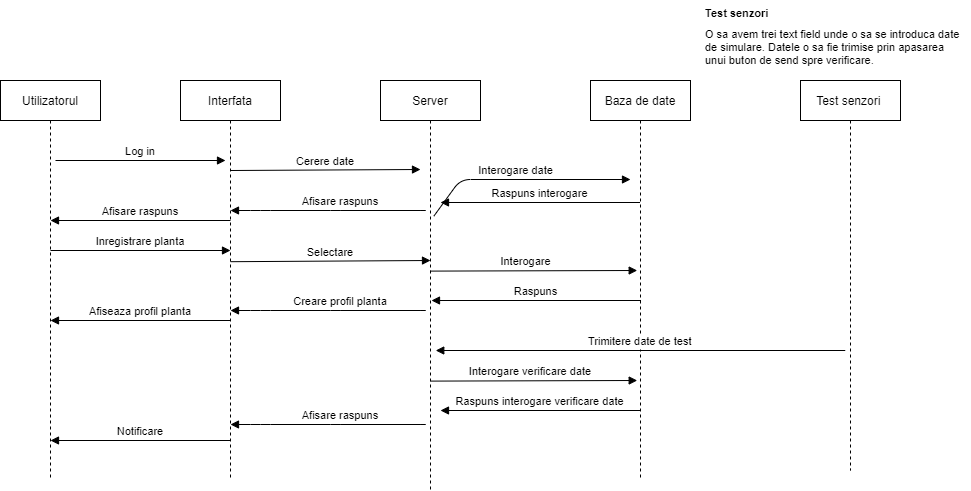

The diagram above was exported from draw.io. Its source (the exported page's mxGraphModel, read from the mxfile embedded in the PNG):
<mxGraphModel dx="782" dy="436" grid="1" gridSize="10" guides="1" tooltips="1" connect="1" arrows="1" fold="1" page="1" pageScale="1" pageWidth="1100" pageHeight="850" math="0" shadow="0">
  <root>
    <mxCell id="0" />
    <mxCell id="1" parent="0" />
    <mxCell id="3nuBFxr9cyL0pnOWT2aG-1" value="Utilizatorul" style="shape=umlLifeline;perimeter=lifelinePerimeter;container=1;collapsible=0;recursiveResize=0;rounded=0;shadow=0;strokeWidth=1;" parent="1" vertex="1">
      <mxGeometry x="120" y="80" width="100" height="400" as="geometry" />
    </mxCell>
    <mxCell id="3nuBFxr9cyL0pnOWT2aG-5" value="Interfata" style="shape=umlLifeline;perimeter=lifelinePerimeter;container=1;collapsible=0;recursiveResize=0;rounded=0;shadow=0;strokeWidth=1;" parent="1" vertex="1">
      <mxGeometry x="300" y="80" width="100" height="400" as="geometry" />
    </mxCell>
    <mxCell id="3nuBFxr9cyL0pnOWT2aG-8" value="Log in" style="verticalAlign=bottom;endArrow=block;entryX=0;entryY=0;shadow=0;strokeWidth=1;" parent="1" edge="1">
      <mxGeometry relative="1" as="geometry">
        <mxPoint x="175" y="160.0000000000001" as="sourcePoint" />
        <mxPoint x="345" y="160.0000000000001" as="targetPoint" />
      </mxGeometry>
    </mxCell>
    <mxCell id="3nuBFxr9cyL0pnOWT2aG-9" value="Raspuns interogare" style="verticalAlign=bottom;endArrow=block;shadow=0;strokeWidth=1;" parent="1" source="Fi6AjcQhr0m_i72QypPf-111" edge="1">
      <mxGeometry relative="1" as="geometry">
        <mxPoint x="345" y="200" as="sourcePoint" />
        <mxPoint x="560" y="202" as="targetPoint" />
      </mxGeometry>
    </mxCell>
    <mxCell id="Fi6AjcQhr0m_i72QypPf-5" value="Server" style="shape=umlLifeline;perimeter=lifelinePerimeter;container=1;collapsible=0;recursiveResize=0;rounded=0;shadow=0;strokeWidth=1;" vertex="1" parent="1">
      <mxGeometry x="500" y="80" width="100" height="410" as="geometry" />
    </mxCell>
    <mxCell id="Fi6AjcQhr0m_i72QypPf-111" value="Baza de date" style="shape=umlLifeline;perimeter=lifelinePerimeter;container=1;collapsible=0;recursiveResize=0;rounded=0;shadow=0;strokeWidth=1;" vertex="1" parent="1">
      <mxGeometry x="710" y="80" width="100" height="400" as="geometry" />
    </mxCell>
    <mxCell id="Fi6AjcQhr0m_i72QypPf-112" value="Test senzori " style="shape=umlLifeline;perimeter=lifelinePerimeter;container=1;collapsible=0;recursiveResize=0;rounded=0;shadow=0;strokeWidth=1;" vertex="1" parent="1">
      <mxGeometry x="920" y="80" width="100" height="390" as="geometry" />
    </mxCell>
    <mxCell id="Fi6AjcQhr0m_i72QypPf-114" value="Cerere date" style="verticalAlign=bottom;endArrow=block;shadow=0;strokeWidth=1;" edge="1" parent="1">
      <mxGeometry relative="1" as="geometry">
        <mxPoint x="350" y="170.0000000000001" as="sourcePoint" />
        <mxPoint x="540" y="169" as="targetPoint" />
      </mxGeometry>
    </mxCell>
    <mxCell id="Fi6AjcQhr0m_i72QypPf-115" value="Interogare date" style="verticalAlign=bottom;endArrow=block;shadow=0;strokeWidth=1;exitX=0.533;exitY=0.331;exitDx=0;exitDy=0;exitPerimeter=0;" edge="1" parent="1" source="Fi6AjcQhr0m_i72QypPf-5">
      <mxGeometry x="-0.0643" relative="1" as="geometry">
        <mxPoint x="560" y="180.0000000000001" as="sourcePoint" />
        <mxPoint x="750" y="179" as="targetPoint" />
        <Array as="points">
          <mxPoint x="580" y="179" />
        </Array>
        <mxPoint as="offset" />
      </mxGeometry>
    </mxCell>
    <mxCell id="Fi6AjcQhr0m_i72QypPf-116" value="Afisare raspuns" style="verticalAlign=bottom;endArrow=block;shadow=0;strokeWidth=1;" edge="1" parent="1">
      <mxGeometry x="0.2414" relative="1" as="geometry">
        <mxPoint x="460" y="210" as="sourcePoint" />
        <mxPoint x="350" y="210" as="targetPoint" />
        <Array as="points">
          <mxPoint x="550" y="210" />
          <mxPoint x="460" y="210" />
          <mxPoint x="380" y="210" />
          <mxPoint x="350" y="210" />
        </Array>
        <mxPoint as="offset" />
      </mxGeometry>
    </mxCell>
    <mxCell id="Fi6AjcQhr0m_i72QypPf-119" value="Afisare raspuns" style="verticalAlign=bottom;endArrow=block;shadow=0;strokeWidth=1;" edge="1" parent="1">
      <mxGeometry relative="1" as="geometry">
        <mxPoint x="350" y="220" as="sourcePoint" />
        <mxPoint x="170" y="220" as="targetPoint" />
      </mxGeometry>
    </mxCell>
    <mxCell id="Fi6AjcQhr0m_i72QypPf-120" value="Inregistrare planta" style="verticalAlign=bottom;endArrow=block;shadow=0;strokeWidth=1;" edge="1" parent="1">
      <mxGeometry relative="1" as="geometry">
        <mxPoint x="170" y="250.0000000000001" as="sourcePoint" />
        <mxPoint x="350" y="250" as="targetPoint" />
      </mxGeometry>
    </mxCell>
    <mxCell id="Fi6AjcQhr0m_i72QypPf-121" value="Selectare" style="verticalAlign=bottom;endArrow=block;shadow=0;strokeWidth=1;entryX=0.5;entryY=0.296;entryDx=0;entryDy=0;entryPerimeter=0;" edge="1" parent="1">
      <mxGeometry relative="1" as="geometry">
        <mxPoint x="350" y="261.2000000000001" as="sourcePoint" />
        <mxPoint x="550" y="259.99999999999994" as="targetPoint" />
      </mxGeometry>
    </mxCell>
    <mxCell id="Fi6AjcQhr0m_i72QypPf-122" value="Interogare " style="verticalAlign=bottom;endArrow=block;shadow=0;strokeWidth=1;entryX=0.5;entryY=0.329;entryDx=0;entryDy=0;entryPerimeter=0;exitX=0.533;exitY=0.331;exitDx=0;exitDy=0;exitPerimeter=0;" edge="1" parent="1">
      <mxGeometry x="-0.0643" relative="1" as="geometry">
        <mxPoint x="550" y="270.59999999999997" as="sourcePoint" />
        <mxPoint x="756.7" y="270.00000000000006" as="targetPoint" />
        <mxPoint as="offset" />
      </mxGeometry>
    </mxCell>
    <mxCell id="Fi6AjcQhr0m_i72QypPf-123" value="Raspuns" style="verticalAlign=bottom;endArrow=block;shadow=0;strokeWidth=1;" edge="1" parent="1">
      <mxGeometry relative="1" as="geometry">
        <mxPoint x="760.5" y="300" as="sourcePoint" />
        <mxPoint x="551" y="300" as="targetPoint" />
      </mxGeometry>
    </mxCell>
    <mxCell id="Fi6AjcQhr0m_i72QypPf-124" value="Creare profil planta" style="verticalAlign=bottom;endArrow=block;shadow=0;strokeWidth=1;" edge="1" parent="1">
      <mxGeometry x="0.2414" relative="1" as="geometry">
        <mxPoint x="460" y="310" as="sourcePoint" />
        <mxPoint x="350" y="310" as="targetPoint" />
        <Array as="points">
          <mxPoint x="550" y="310" />
          <mxPoint x="460" y="310" />
          <mxPoint x="380" y="310" />
          <mxPoint x="350" y="310" />
        </Array>
        <mxPoint as="offset" />
      </mxGeometry>
    </mxCell>
    <mxCell id="Fi6AjcQhr0m_i72QypPf-125" value="Afiseaza profil planta" style="verticalAlign=bottom;endArrow=block;shadow=0;strokeWidth=1;" edge="1" parent="1">
      <mxGeometry relative="1" as="geometry">
        <mxPoint x="350" y="320" as="sourcePoint" />
        <mxPoint x="170" y="320" as="targetPoint" />
      </mxGeometry>
    </mxCell>
    <mxCell id="Fi6AjcQhr0m_i72QypPf-126" value="Trimitere date de test" style="verticalAlign=bottom;endArrow=block;shadow=0;strokeWidth=1;" edge="1" parent="1">
      <mxGeometry relative="1" as="geometry">
        <mxPoint x="964.75" y="350" as="sourcePoint" />
        <mxPoint x="555.25" y="350" as="targetPoint" />
      </mxGeometry>
    </mxCell>
    <mxCell id="Fi6AjcQhr0m_i72QypPf-127" value="Interogare verificare date" style="verticalAlign=bottom;endArrow=block;shadow=0;strokeWidth=1;entryX=0.5;entryY=0.329;entryDx=0;entryDy=0;entryPerimeter=0;exitX=0.533;exitY=0.331;exitDx=0;exitDy=0;exitPerimeter=0;" edge="1" parent="1">
      <mxGeometry x="-0.0324" relative="1" as="geometry">
        <mxPoint x="550" y="380.5999999999999" as="sourcePoint" />
        <mxPoint x="756.7" y="380" as="targetPoint" />
        <mxPoint as="offset" />
      </mxGeometry>
    </mxCell>
    <mxCell id="Fi6AjcQhr0m_i72QypPf-128" value="Raspuns interogare verificare date" style="verticalAlign=bottom;endArrow=block;shadow=0;strokeWidth=1;" edge="1" parent="1">
      <mxGeometry relative="1" as="geometry">
        <mxPoint x="759.5" y="410" as="sourcePoint" />
        <mxPoint x="560" y="410" as="targetPoint" />
      </mxGeometry>
    </mxCell>
    <mxCell id="Fi6AjcQhr0m_i72QypPf-129" value="Afisare raspuns" style="verticalAlign=bottom;endArrow=block;shadow=0;strokeWidth=1;" edge="1" parent="1">
      <mxGeometry x="0.2414" relative="1" as="geometry">
        <mxPoint x="460" y="424" as="sourcePoint" />
        <mxPoint x="350" y="424" as="targetPoint" />
        <Array as="points">
          <mxPoint x="550" y="424" />
          <mxPoint x="460" y="424" />
          <mxPoint x="380" y="424" />
          <mxPoint x="350" y="424" />
        </Array>
        <mxPoint as="offset" />
      </mxGeometry>
    </mxCell>
    <mxCell id="Fi6AjcQhr0m_i72QypPf-130" value="Notificare" style="verticalAlign=bottom;endArrow=block;shadow=0;strokeWidth=1;" edge="1" parent="1">
      <mxGeometry relative="1" as="geometry">
        <mxPoint x="350" y="440" as="sourcePoint" />
        <mxPoint x="170" y="440" as="targetPoint" />
      </mxGeometry>
    </mxCell>
    <mxCell id="Fi6AjcQhr0m_i72QypPf-132" value="&lt;h1 style=&quot;font-size: 11px&quot;&gt;Test senzori&lt;/h1&gt;&lt;div style=&quot;font-size: 11px&quot;&gt;O sa avem trei text field unde o sa se introduca date de simulare. Datele o sa fie trimise prin apasarea unui buton de send spre verificare.&lt;/div&gt;" style="text;html=1;strokeColor=none;fillColor=none;spacing=5;spacingTop=-20;whiteSpace=wrap;overflow=hidden;rounded=0;fontSize=11;" vertex="1" parent="1">
      <mxGeometry x="820" y="10" width="270" height="60" as="geometry" />
    </mxCell>
  </root>
</mxGraphModel>